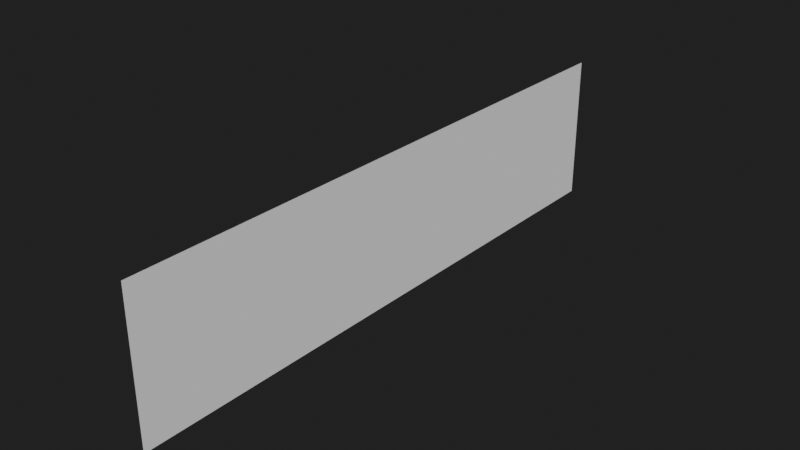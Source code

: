 # Source: bldgs-plane.blend  (saved by Blender 2.82.7; exported with 4.5.12 LTS)
import bpy
from mathutils import Matrix  # noqa: F401  (used for matrix-valued properties, if any)

bpy.ops.wm.read_factory_settings(use_empty=True)
scene = bpy.context.scene
scene.name = 'Scene'

# ---- collections
col_collection = bpy.data.collections.new('Collection'); scene.collection.children.link(col_collection)

# ---- world
world_world = bpy.data.worlds.new('World'); scene.world = world_world
world_world.use_nodes = True; world_world.node_tree.nodes.clear()
_N = world_world.node_tree.nodes; _L = world_world.node_tree.links
n0 = _N.new('ShaderNodeOutputWorld'); n0.name = 'World Output'; n0.location = (300, 300)
n1 = _N.new('ShaderNodeBackground'); n1.name = 'Background'; n1.location = (10, 300)
n1.inputs[0].default_value = (0.01467, 0.01467, 0.01467, 1.0)
_L.new(n1.outputs[0], n0.inputs[0])
n0.is_active_output = True
world_world.color = (0.05088, 0.05088, 0.05088)
world_world.use_sun_shadow = False
world_world.sun_shadow_jitter_overblur = 0.0

# ---- meshes
me_plane = bpy.data.meshes.new('Plane')
me_plane.from_pydata([(-1.0, -2.0, 0.0), (0.0, -2.0, -4.371e-08), (-1.0, 2.0, 0.0), (0.0, 2.0, -4.371e-08), (-1.0, 0.0, 0.0), (0.0, 0.0, -4.371e-08)], [], [(4, 5, 3, 2), (0, 1, 5, 4)])
_uv = me_plane.uv_layers.new(name='UVMap')
_uv.uv.foreach_set('vector', [0.0002827, 0.9997, 0.0002828, 0.5, 0.9997, 0.5, 0.9997, 0.9997, 0.0002827, 0.4997, 0.0002827, 0.0, 0.9997, -5.96e-08, 0.9997, 0.4997])
me_plane.use_remesh_fix_poles = True
me_plane.use_remesh_preserve_attributes = False
me_plane.use_mirror_vertex_groups = False
me_plane.update()

# ---- objects
ob_plane = bpy.data.objects.new('Plane', me_plane)

# ---- transforms, parenting, visibility, modifiers, constraints
ob_plane.location = (0.0, 0.0, 0.0)
ob_plane.rotation_euler = (0.0, 1.571, 0.0)
ob_plane.lineart.crease_threshold = 0.0

# ---- collection membership
col_collection.objects.link(ob_plane)

# ---- scene / render settings (as saved in the file)
scene.frame_start = 1; scene.frame_end = 250; scene.frame_set(8)
scene.render.engine = 'BLENDER_EEVEE_NEXT'
scene.cycles.use_denoising = False
scene.cycles.samples = 128
scene.cycles.sampling_pattern = 'TABULATED_SOBOL'
scene.cycles.use_adaptive_sampling = False
scene.cycles.use_light_tree = False
scene.view_settings.view_transform = 'Filmic'
bpy.context.view_layer.update()

# ---- added for rendering (the .blend has no active camera and no usable light): camera, sun
cam_auto = bpy.data.cameras.new('AutoCamera')
cam_auto.lens = 50.0
cam_auto.sensor_width = 36.0
cam_auto.clip_end = 1000.0
ob_auto_camera = bpy.data.objects.new('AutoCamera', cam_auto)
scene.collection.objects.link(ob_auto_camera)
ob_auto_camera.location = (3.8148, -4.57776, 3.55184)
ob_auto_camera.rotation_euler = (1.09748, -7.21219e-08, 0.694738)
scene.camera = ob_auto_camera
light_auto_sun = bpy.data.lights.new('AutoSun', 'SUN')
light_auto_sun.energy = 3.0
light_auto_sun.angle = 0.0523599
ob_auto_sun = bpy.data.objects.new('AutoSun', light_auto_sun)
scene.collection.objects.link(ob_auto_sun)
ob_auto_sun.rotation_euler = (0.872665, 0.174533, 0.523599)
bpy.context.view_layer.update()
